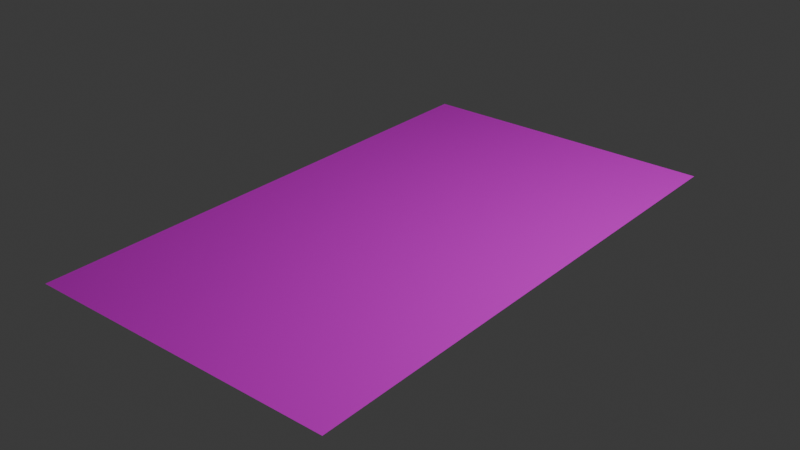 # Source: Rug_Front_Door.blend  (saved by Blender 4.0.36; exported with 4.5.12 LTS)
import bpy
from mathutils import Matrix  # noqa: F401  (used for matrix-valued properties, if any)

bpy.ops.wm.read_factory_settings(use_empty=True)
scene = bpy.context.scene
scene.name = 'Scene'

# ---- collections
col_collection = bpy.data.collections.new('Collection'); scene.collection.children.link(col_collection)

# ---- images (referenced by path relative to the original .blend; pixels are not part of the script)
import os
ASSET_DIR = os.environ.get("B2B_ASSET_DIR", "")  # directory of the original .blend (textures are referenced by path, not embedded)
HERE = os.path.dirname(os.path.abspath(__file__))  # packed textures are extracted next to this script under _unpacked/

def load_image(name, relpath, width, height, colorspace="sRGB"):
    """Load a texture the original file referenced (path relative to the .blend, or extracted next to this script)."""
    p = next((c for c in (os.path.join(HERE, relpath), os.path.join(ASSET_DIR, relpath)) if relpath and os.path.exists(c)), "")
    if p:
        img = bpy.data.images.load(p, check_existing=True)
        img.name = name
    else:  # same state as the original file: an image datablock whose file is absent (Cycles renders it pink)
        img = bpy.data.images.new(name, width, height)
        img.source = "FILE"
        img.filepath = "//" + (relpath or name)
    img.colorspace_settings.name = colorspace
    return img
img_screenshot_2024_02_17_at_8_55_47_am_png_001 = load_image('Screenshot 2024-02-17 at 8.55.47 AM.png.001', 'Screenshot 2024-02-17 at 8.55.47 AM.png', 1024, 1024, 'sRGB')

# ---- materials (node trees are filled in below, after node groups)
mat_material_059 = bpy.data.materials.new('Material.059')
mat_material_059.use_transparent_shadow = False

# ---- material node trees
mat_material_059.use_nodes = True; mat_material_059.node_tree.nodes.clear()
_N = mat_material_059.node_tree.nodes; _L = mat_material_059.node_tree.links
n0 = _N.new('ShaderNodeBsdfPrincipled'); n0.name = 'Principled BSDF'; n0.location = (10, 300)
n0.inputs[3].default_value = 1.45
n1 = _N.new('ShaderNodeOutputMaterial'); n1.name = 'Material Output'; n1.location = (300, 300)
n2 = _N.new('ShaderNodeTexImage'); n2.name = 'Image Texture'; n2.location = (-280, 275)
n2.image = img_screenshot_2024_02_17_at_8_55_47_am_png_001
_L.new(n0.outputs[0], n1.inputs[0])
_L.new(n2.outputs[0], n0.inputs[0])
n1.is_active_output = True

# ---- world
world_world = bpy.data.worlds.new('World'); scene.world = world_world
world_world.use_nodes = True; world_world.node_tree.nodes.clear()
_N = world_world.node_tree.nodes; _L = world_world.node_tree.links
n0 = _N.new('ShaderNodeOutputWorld'); n0.name = 'World Output'; n0.location = (300, 300)
n1 = _N.new('ShaderNodeBackground'); n1.name = 'Background'; n1.location = (10, 300)
n1.inputs[0].default_value = (0.05088, 0.05088, 0.05088, 1.0)
_L.new(n1.outputs[0], n0.inputs[0])
n0.is_active_output = True
world_world.color = (0.05088, 0.05088, 0.05088)
world_world.use_sun_shadow = False
world_world.sun_shadow_jitter_overblur = 0.0

# ---- lights
light_light = bpy.data.lights.new('Light', 'POINT')
light_light.transmission_factor = 0.0
light_light.use_soft_falloff = False
light_light.energy = 1000.0
light_light.shadow_soft_size = 0.1
light_light.shadow_maximum_resolution = 0.006
light_light.use_absolute_resolution = True

# ---- meshes
me_plane_193 = bpy.data.meshes.new('Plane.193')
me_plane_193.from_pydata([(1.571, -1.177e-07, -2.692), (-1.571, -1.177e-07, -2.692), (1.571, 1.177e-07, 2.692), (-1.571, 1.177e-07, 2.692)], [], [(0, 1, 3, 2)])
_uv = me_plane_193.uv_layers.new(name='UVMap')
_uv.uv.foreach_set('vector', [0.304, 0.1408, 0.762, 0.1408, 0.762, 0.8736, 0.304, 0.8736])
me_plane_193.materials.append(mat_material_059)
me_plane_193.update()

# ---- objects
ob_light = bpy.data.objects.new('Light', light_light)
ob_rug_front_door = bpy.data.objects.new('Rug Front Door', me_plane_193)

# ---- transforms, parenting, visibility, modifiers, constraints
ob_light.location = (4.076, 1.005, 5.904)
ob_light.rotation_euler = (0.6503, 0.05522, 1.866)
ob_light.lock_rotations_4d = False
ob_light.empty_display_type = 'ARROWS'
ob_light.color = (0.0, 0.0, 0.0, 0.0)
ob_light.lineart.crease_threshold = 0.0
ob_rug_front_door.location = (-0.2524, 0.1037, 0.0214)
ob_rug_front_door.rotation_euler = (1.571, 0.0, 0.0)

# ---- collection membership
col_collection.objects.link(ob_light)
col_collection.objects.link(ob_rug_front_door)

# ---- scene / render settings (as saved in the file)
scene.frame_start = 1; scene.frame_end = 250; scene.frame_set(1)
scene.render.engine = 'BLENDER_EEVEE_NEXT'
scene.cycles.sampling_pattern = 'TABULATED_SOBOL'
bpy.context.view_layer.update()

# ---- added for rendering (the .blend has no active camera): camera
cam_auto = bpy.data.cameras.new('AutoCamera')
cam_auto.lens = 50.0
cam_auto.sensor_width = 36.0
cam_auto.clip_end = 1000.0
ob_auto_camera = bpy.data.objects.new('AutoCamera', cam_auto)
scene.collection.objects.link(ob_auto_camera)
ob_auto_camera.location = (5.51452, -6.81657, 4.63494)
ob_auto_camera.rotation_euler = (1.09748, -7.21219e-08, 0.694738)
scene.camera = ob_auto_camera
bpy.context.view_layer.update()
